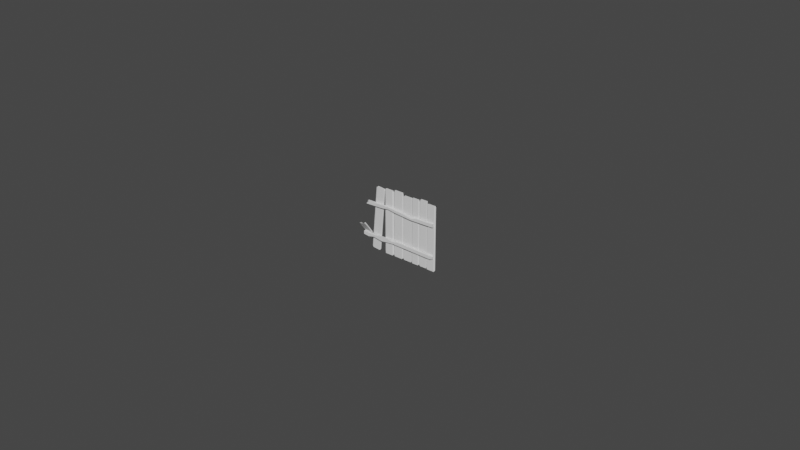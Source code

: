 # Source: fence3.blend  (saved by Blender 3.6.11; exported with 4.5.12 LTS)
import bpy
from mathutils import Matrix  # noqa: F401  (used for matrix-valued properties, if any)

bpy.ops.wm.read_factory_settings(use_empty=True)
scene = bpy.context.scene
scene.name = 'Scene'

# ---- materials (node trees are filled in below, after node groups)
mat_material_001 = bpy.data.materials.new('Material.001')
mat_material_001.use_transparent_shadow = False
mat_material_002 = bpy.data.materials.new('Material.002')
mat_material_002.use_transparent_shadow = False

# ---- material node trees
mat_material_001.use_nodes = True; mat_material_001.node_tree.nodes.clear()
_N = mat_material_001.node_tree.nodes; _L = mat_material_001.node_tree.links
n0 = _N.new('ShaderNodeBsdfPrincipled'); n0.name = 'Principled BSDF'; n0.location = (10, 300)
n0.distribution = 'GGX'
n0.subsurface_method = 'RANDOM_WALK_SKIN'
n0.inputs[3].default_value = 1.45
n0.inputs[27].default_value = (0.0, 0.0, 0.0, 1.0)
n0.inputs[28].default_value = 1.0
n1 = _N.new('ShaderNodeOutputMaterial'); n1.name = 'Material Output'; n1.location = (300, 300)
_L.new(n0.outputs[0], n1.inputs[0])
n1.is_active_output = True
mat_material_002.use_nodes = True; mat_material_002.node_tree.nodes.clear()
_N = mat_material_002.node_tree.nodes; _L = mat_material_002.node_tree.links
n0 = _N.new('ShaderNodeBsdfPrincipled'); n0.name = 'Principled BSDF'; n0.location = (10, 300)
n0.distribution = 'GGX'
n0.subsurface_method = 'RANDOM_WALK_SKIN'
n0.inputs[3].default_value = 1.45
n0.inputs[27].default_value = (0.0, 0.0, 0.0, 1.0)
n0.inputs[28].default_value = 1.0
n1 = _N.new('ShaderNodeOutputMaterial'); n1.name = 'Material Output'; n1.location = (300, 300)
_L.new(n0.outputs[0], n1.inputs[0])
n1.is_active_output = True

# ---- world
world_world = bpy.data.worlds.new('World'); scene.world = world_world
world_world.use_nodes = True; world_world.node_tree.nodes.clear()
_N = world_world.node_tree.nodes; _L = world_world.node_tree.links
n0 = _N.new('ShaderNodeOutputWorld'); n0.name = 'World Output'; n0.location = (300, 300)
n1 = _N.new('ShaderNodeBackground'); n1.name = 'Background'; n1.location = (10, 300)
n1.inputs[0].default_value = (0.05088, 0.05088, 0.05088, 1.0)
_L.new(n1.outputs[0], n0.inputs[0])
n0.is_active_output = True
world_world.color = (0.05088, 0.05088, 0.05088)
world_world.use_sun_shadow = False
world_world.sun_shadow_jitter_overblur = 0.0

# ---- meshes
me_mesh = bpy.data.meshes.new('Mesh')
me_mesh.from_pydata([(0.02633, 0.03097, -0.0217), (0.02633, 2.059, -0.0217), (0.02633, 2.059, -0.04156), (0.02633, 0.03097, -0.04156), (-1.155, 2.049, -0.04047), (-1.155, 2.049, -0.02279), (-1.153, 0.04199, -0.02279), (-1.153, 0.04199, -0.04047), (-0.5559, 2.049, -0.04047), (-0.5559, 2.049, -0.02279), (-0.5552, 0.04199, -0.02279), (-0.5552, 0.04199, -0.04047), (-1.838, 0.04199, -0.02279), (-1.839, 2.049, -0.02279), (-1.839, 2.049, -0.04047), (-1.838, 0.04199, -0.04047), (-0.2739, 2.049, -0.04047), (-0.2739, 2.049, -0.02279), (-0.2736, 0.04199, -0.02279), (-0.2736, 0.04199, -0.04047), (-0.8358, 0.04199, -0.02279), (-0.8368, 2.049, -0.02279), (-0.8368, 2.049, -0.04047), (-0.8358, 0.04199, -0.04047), (-1.51, 2.049, -0.04047), (-1.51, 2.049, -0.02279), (-1.508, 0.04199, -0.02279), (-1.508, 0.04199, -0.04047), (-1.802, 2.117, 0.0), (-1.802, 2.117, -0.04626), (-1.802, 0.0, -0.04626), (-1.802, 0.0, 0.0), (-1.548, 0.0, -0.04626), (-1.548, 2.117, -0.04626), (-1.548, 2.117, 0.0), (-1.548, 0.0, 0.0), (-1.467, 0.0, -0.05476), (-1.466, 2.155, -0.05476), (-1.466, 2.155, -0.008499), (-1.467, 0.0, -0.008499), (-1.189, 0.0, -0.05476), (-1.188, 2.155, -0.05476), (-1.188, 2.155, -0.008499), (-1.189, 0.0, -0.008499), (-1.113, 2.084, -0.0173), (-1.113, 2.084, -0.06952), (-1.113, 0.0, -0.06952), (-1.113, 0.0, -0.0173), (-0.8598, 0.0, -0.06952), (-0.8604, 2.084, -0.06952), (-0.8604, 2.084, -0.0173), (-0.8598, 0.0, -0.0173), (-0.8015, 0.0, -0.05476), (-0.8016, 2.117, -0.05476), (-0.8016, 2.117, -0.008499), (-0.8015, 0.0, -0.008499), (-0.5949, 0.0, -0.05476), (-0.5949, 2.117, -0.05476), (-0.5949, 2.117, -0.008499), (-0.5949, 0.0, -0.008499), (-0.5143, 2.155, -0.0173), (-0.5143, 2.155, -0.06952), (-0.5143, 0.0, -0.06952), (-0.5143, 0.0, -0.0173), (-0.2997, 0.0, -0.06952), (-0.2997, 2.155, -0.06952), (-0.2997, 2.155, -0.0173), (-0.2997, 0.0, -0.0173), (-0.2467, 0.0, -0.04626), (-0.2467, 2.101, -0.04626), (-0.2467, 2.101, 0.0), (-0.2467, 0.0, 0.0), (0.0, 0.0, -0.04626), (0.0, 2.101, -0.04626), (0.0, 2.101, 0.0), (0.0, 0.0, 0.0), (-2.321, 0.01594, -0.08222), (-2.116, 2.09, -0.05558), (-2.116, 2.089, -0.003361), (-2.321, 0.01525, -0.03), (-2.077, -0.008235, -0.08344), (-1.872, 2.066, -0.0568), (-1.872, 2.065, -0.004578), (-2.077, -0.008925, -0.03121), (-2.348, 0.06019, -0.0348), (-2.151, 2.058, -0.009151), (-2.151, 2.058, -0.02682), (-2.348, 0.06043, -0.05248), (-2.037, 0.02965, -0.05402), (-1.84, 2.027, -0.02837), (-1.84, 2.027, -0.0107), (-2.037, 0.02942, -0.03635), (-0.0144, 1.457, 0.06464), (-2.491, 1.457, 0.06464), (-0.0144, 1.559, 0.06464), (-2.369, 1.559, 0.06464), (-0.0144, 1.559, -0.009518), (-2.454, 1.559, -0.009518), (-0.0144, 1.457, -0.009518), (-2.491, 1.457, -0.009518), (-1.672, 1.582, -0.009518), (-1.672, 1.582, 0.06464), (-1.672, 1.521, 0.06464), (-1.672, 1.481, -0.009518), (-0.8098, 1.537, -0.009518), (-0.8098, 1.489, 0.06464), (-0.8098, 1.435, 0.06464), (-0.8098, 1.435, -0.009518), (-0.8098, 1.537, 0.01533), (-0.6035, 1.537, 0.06464), (-1.107, 1.537, 0.06464), (-1.672, 1.481, 0.02334), (-1.415, 1.481, 0.06464), (-1.879, 1.481, 0.06464), (-2.461, 1.559, 0.03477), (-2.454, 1.504, 0.06464), (-2.609, 0.508, 0.06464), (-0.0144, 0.5077, 0.06464), (-2.609, 0.4061, 0.06464), (-0.09913, 0.4058, 0.06464), (-2.609, 0.4061, -0.009518), (-0.0144, 0.4058, -0.009518), (-2.609, 0.508, -0.009518), (-0.0144, 0.5077, -0.009518), (-1.508, 0.4335, -0.009518), (-1.508, 0.4335, 0.06464), (-1.508, 0.4945, 0.06464), (-1.508, 0.5353, -0.009518), (-2.226, 0.3811, -0.009518), (-2.226, 0.4293, 0.06464), (-2.226, 0.4829, 0.06464), (-2.226, 0.4829, -0.009518), (-2.226, 0.3811, 0.01533), (-2.432, 0.3811, 0.06464), (-1.928, 0.3811, 0.06464), (-1.508, 0.5353, 0.02334), (-1.765, 0.5353, 0.06464), (-1.301, 0.5353, 0.06464), (-0.0144, 0.4058, 0.01832), (-0.0144, 0.4607, 0.06464), (-2.614, 0.003294, -0.4396), (-2.615, -0.02745, -0.3974), (-2.369, 0.002213, -0.4354), (-2.369, -0.02853, -0.3932), (-2.646, 0.009871, -0.3776), (-2.646, 0.02028, -0.3919), (-2.334, 0.0189, -0.3866), (-2.334, 0.008492, -0.3723), (-2.629, 0.8222, 0.1551), (-2.637, 0.8361, 0.2285), (-2.384, 0.9282, 0.2375), (-2.403, 0.9207, 0.2955), (-2.666, 0.8109, 0.2031), (-2.658, 0.7706, 0.1531), (-2.352, 0.9046, 0.2572), (-2.36, 0.9245, 0.2927), (-2.527, 0.8421, 0.2361), (-2.492, -0.02799, -0.3953), (-2.491, 0.002753, -0.4375), (-2.542, 0.7857, 0.1319)], [], [(3, 2, 1, 0), (33, 29, 28, 34), (34, 28, 31, 35), (35, 31, 30, 32), (32, 30, 29, 33), (53, 22, 21, 54), (54, 21, 20, 55), (55, 20, 23, 52), (52, 23, 22, 53), (65, 61, 60, 66), (66, 60, 63, 67), (67, 63, 62, 64), (64, 62, 61, 65), (69, 16, 17, 70), (70, 17, 18, 71), (71, 18, 19, 68), (68, 19, 16, 69), (50, 44, 47, 51), (49, 45, 44, 50), (48, 46, 45, 49), (51, 47, 46, 48), (37, 24, 25, 38), (38, 25, 26, 39), (39, 26, 27, 36), (36, 27, 24, 37), (29, 14, 13, 28), (30, 15, 14, 29), (31, 12, 15, 30), (28, 13, 12, 31), (27, 32, 33, 24), (24, 33, 34, 25), (25, 34, 35, 26), (26, 35, 32, 27), (40, 36, 37, 41), (41, 37, 38, 42), (42, 38, 39, 43), (43, 39, 36, 40), (7, 40, 41, 4), (4, 41, 42, 5), (5, 42, 43, 6), (6, 43, 40, 7), (45, 4, 5, 44), (46, 7, 4, 45), (47, 6, 7, 46), (44, 5, 6, 47), (23, 48, 49, 22), (22, 49, 50, 21), (21, 50, 51, 20), (20, 51, 48, 23), (56, 52, 53, 57), (57, 53, 54, 58), (58, 54, 55, 59), (59, 55, 52, 56), (11, 56, 57, 8), (8, 57, 58, 9), (9, 58, 59, 10), (10, 59, 56, 11), (61, 8, 9, 60), (62, 11, 8, 61), (63, 10, 11, 62), (60, 9, 10, 63), (19, 64, 65, 16), (16, 65, 66, 17), (17, 66, 67, 18), (18, 67, 64, 19), (72, 68, 69, 73), (73, 69, 70, 74), (74, 70, 71, 75), (75, 71, 68, 72), (2, 3, 72, 73), (1, 2, 73, 74), (0, 1, 74, 75), (3, 0, 75, 72), (13, 14, 15, 12), (78, 85, 84, 79), (77, 86, 85, 78), (76, 87, 86, 77), (79, 84, 87, 76), (80, 76, 77, 81), (81, 77, 78, 82), (82, 78, 79, 83), (83, 79, 76, 80), (88, 80, 81, 89), (89, 81, 82, 90), (90, 82, 83, 91), (91, 83, 80, 88), (85, 86, 87, 84), (88, 89, 90, 91), (115, 93, 113, 102), (100, 114, 95, 101), (103, 99, 97, 100), (93, 99, 103, 111, 113), (115, 95, 114), (98, 96, 94, 92), (110, 105, 108), (106, 112, 111, 103, 107), (107, 103, 100, 104), (108, 105, 109), (98, 92, 106, 107), (96, 98, 107, 104), (94, 96, 104, 108, 109), (92, 105, 106), (102, 112, 106, 105), (104, 100, 101, 110, 108), (112, 102, 111), (102, 113, 111), (99, 115, 114), (101, 95, 115, 102), (110, 101, 102, 105), (92, 94, 109, 105), (100, 97, 114), (99, 114, 97), (93, 115, 99), (139, 117, 137, 126), (124, 138, 119, 125), (127, 123, 121, 124), (117, 123, 127, 135, 137), (139, 119, 138), (122, 120, 118, 116), (134, 129, 132), (130, 136, 135, 127, 131), (131, 127, 124, 128), (132, 129, 133), (122, 116, 130, 131), (120, 122, 131, 128), (118, 120, 128, 132, 133), (116, 129, 130), (126, 136, 130, 129), (128, 124, 125, 134, 132), (136, 126, 135), (126, 137, 135), (117, 139, 138, 121, 123), (125, 119, 139, 126), (134, 125, 126, 129), (116, 118, 133, 129), (124, 121, 138), (140, 145, 153, 148), (141, 144, 145, 140), (142, 158, 159, 150), (143, 157, 158, 142), (146, 142, 150, 154), (147, 143, 142, 146), (146, 154, 155, 147), (149, 152, 144, 141), (151, 156, 157, 143), (155, 151, 143, 147), (157, 156, 149, 141), (158, 157, 141, 140), (159, 158, 140, 148), (150, 151, 155), (152, 153, 145, 144), (152, 148, 153), (148, 149, 156, 159), (159, 156, 151, 150), (152, 149, 148), (150, 155, 154)])
me_mesh.polygons.foreach_set('use_smooth', [True] * 156)
me_mesh.polygons.foreach_set('material_index', [0, 0, 0, 0, 0, 1, 1, 1, 1, 1, 1, 1, 1, 0, 0, 0, 0, 0, 0, 0, 0, 0, 0, 0, 0, 0, 0, 0, 0, 0, 0, 0, 0, 0, 0, 0, 0, 0, 0, 0, 0, 0, 0, 0, 0, 0, 0, 0, 0, 1, 1, 1, 1, 1, 1, 1, 1, 1, 1, 1, 1, 1, 1, 1, 1, 0, 0, 0, 0, 0, 0, 0, 0, 0, 1, 1, 1, 1, 1, 1, 1, 1, 1, 1, 1, 1, 1, 1, 0, 0, 0, 0, 0, 0, 0, 0, 0, 0, 0, 0, 0, 0, 0, 0, 0, 0, 0, 0, 0, 0, 0, 0, 0, 0, 0, 0, 0, 0, 0, 0, 0, 0, 0, 0, 0, 0, 0, 0, 0, 0, 0, 0, 0, 0, 0, 0, 0, 0, 0, 0, 0, 0, 0, 0, 0, 0, 0, 0, 0, 0, 0, 0, 0, 0, 0, 0])
_k = set([(0, 1), (0, 3), (0, 75), (1, 2), (1, 74), (2, 3), (2, 73), (3, 72), (4, 5), (4, 7), (4, 41), (4, 45), (5, 6), (5, 42), (5, 44), (6, 7), (6, 43), (6, 47), (7, 40), (7, 46), (8, 9), (8, 11), (8, 57), (8, 61), (9, 10), (9, 58), (9, 60), (10, 11), (10, 59), (10, 63), (11, 56), (11, 62), (12, 13), (12, 15), (12, 31), (13, 14), (13, 28), (14, 15), (14, 29), (15, 30), (16, 17), (16, 19), (16, 65), (16, 69), (17, 18), (17, 66), (17, 70), (18, 19), (18, 67), (18, 71), (19, 64), (19, 68), (20, 21), (20, 23), (20, 51), (20, 55), (21, 22), (21, 50), (21, 54), (22, 23), (22, 49), (22, 53), (23, 48), (23, 52), (24, 25), (24, 27), (24, 33), (24, 37), (25, 26), (25, 34), (25, 38), (26, 27), (26, 35), (26, 39), (27, 32), (27, 36), (28, 29), (28, 31), (28, 34), (29, 30), (29, 33), (30, 31), (30, 32), (31, 35), (32, 33), (32, 35), (33, 34), (34, 35), (36, 37), (36, 39), (36, 40), (37, 38), (37, 41), (38, 39), (38, 42), (39, 43), (40, 41), (40, 43), (41, 42), (42, 43), (44, 45), (44, 47), (44, 50), (45, 46), (45, 49), (46, 47), (46, 48), (47, 51), (48, 49), (48, 51), (49, 50), (50, 51), (52, 53), (52, 55), (52, 56), (53, 54), (53, 57), (54, 55), (54, 58), (55, 59), (56, 57), (56, 59), (57, 58), (58, 59), (60, 61), (60, 63), (60, 66), (61, 62), (61, 65), (62, 63), (62, 64), (63, 67), (64, 65), (64, 67), (65, 66), (66, 67), (68, 69), (68, 71), (68, 72), (69, 70), (69, 73), (70, 71), (70, 74), (71, 75), (72, 73), (72, 75), (73, 74), (74, 75), (76, 77), (76, 79), (76, 80), (76, 87), (77, 78), (77, 81), (77, 86), (78, 79), (78, 82), (78, 85), (79, 83), (79, 84), (80, 81), (80, 83), (80, 88), (81, 82), (81, 89), (82, 83), (82, 90), (83, 91), (84, 85), (84, 87), (85, 86), (86, 87), (88, 89), (88, 91), (89, 90), (90, 91), (92, 94), (92, 98), (92, 106), (93, 99), (93, 113), (93, 115), (94, 96), (94, 109), (95, 101), (95, 114), (95, 115), (96, 98), (96, 104), (97, 99), (97, 100), (97, 114), (98, 107), (99, 103), (100, 104), (101, 110), (102, 112), (102, 113), (103, 107), (105, 109), (105, 110), (106, 112), (116, 118), (116, 122), (116, 130), (117, 123), (117, 137), (117, 139), (118, 120), (118, 133), (119, 125), (119, 138), (119, 139), (120, 122), (120, 128), (121, 123), (121, 124), (121, 138), (122, 131), (123, 127), (124, 128), (125, 134), (126, 136), (126, 137), (127, 131), (129, 133), (129, 134), (130, 136), (140, 141), (140, 145), (140, 148), (140, 158), (141, 144), (141, 149), (141, 157), (142, 143), (142, 146), (142, 150), (142, 158), (143, 147), (143, 151), (143, 157), (144, 145), (144, 152), (145, 153), (146, 147), (146, 154), (147, 155), (148, 149), (148, 152), (148, 153), (148, 159), (149, 152), (149, 156), (150, 151), (150, 154), (150, 155), (150, 159), (151, 155), (151, 156), (152, 153), (154, 155), (156, 159)])
me_mesh.attributes.new('sharp_edge', 'BOOLEAN', 'EDGE').data.foreach_set('value', [ (min(e.vertices), max(e.vertices)) in _k for e in me_mesh.edges])
_uv = me_mesh.uv_layers.new(name='map1')
_uv.uv.foreach_set('vector', [0.03656, 0.3027, 0.03656, 0.3027, 0.03656, 0.3027, 0.03656, 0.3027, 0.03795, 0.2812, 0.03795, 0.2812, 0.03795, 0.2812, 0.03795, 0.2812, 0.03795, 0.2812, 0.03795, 0.2812, 0.03795, 0.2812, 0.03795, 0.2812, 0.03795, 0.2812, 0.03795, 0.2812, 0.03795, 0.2812, 0.03795, 0.2812, 0.03795, 0.2812, 0.03795, 0.2812, 0.03795, 0.2812, 0.03795, 0.2812, 0.03795, 0.2812, 0.03795, 0.2812, 0.03795, 0.2812, 0.03795, 0.2812, 0.03795, 0.2812, 0.03795, 0.2812, 0.03795, 0.2812, 0.03795, 0.2812, 0.03795, 0.2812, 0.03795, 0.2812, 0.03795, 0.2812, 0.03795, 0.2812, 0.03795, 0.2812, 0.03795, 0.2812, 0.03795, 0.2812, 0.03795, 0.2812, 0.03656, 0.3027, 0.03656, 0.3027, 0.03656, 0.3027, 0.03656, 0.3027, 0.03656, 0.3027, 0.03656, 0.3027, 0.03656, 0.3027, 0.03656, 0.3027, 0.03656, 0.3027, 0.03656, 0.3027, 0.03656, 0.3027, 0.03656, 0.3027, 0.03656, 0.3027, 0.03656, 0.3027, 0.03656, 0.3027, 0.03656, 0.3027, 0.03795, 0.2812, 0.03795, 0.2812, 0.03795, 0.2812, 0.03795, 0.2812, 0.03795, 0.2812, 0.03795, 0.2812, 0.03795, 0.2812, 0.03795, 0.2812, 0.03795, 0.2812, 0.03795, 0.2812, 0.03795, 0.2812, 0.03795, 0.2812, 0.03795, 0.2812, 0.03795, 0.2812, 0.03795, 0.2812, 0.03795, 0.2812, 0.03656, 0.3027, 0.03656, 0.3027, 0.03656, 0.3027, 0.03656, 0.3027, 0.03656, 0.3027, 0.03656, 0.3027, 0.03656, 0.3027, 0.03656, 0.3027, 0.03656, 0.3027, 0.03656, 0.3027, 0.03656, 0.3027, 0.03656, 0.3027, 0.03656, 0.3027, 0.03656, 0.3027, 0.03656, 0.3027, 0.03656, 0.3027, 0.03656, 0.3027, 0.03656, 0.3027, 0.03656, 0.3027, 0.03656, 0.3027, 0.03656, 0.3027, 0.03656, 0.3027, 0.03656, 0.3027, 0.03656, 0.3027, 0.03656, 0.3027, 0.03656, 0.3027, 0.03656, 0.3027, 0.03656, 0.3027, 0.03656, 0.3027, 0.03656, 0.3027, 0.03656, 0.3027, 0.03656, 0.3027, 0.03795, 0.2812, 0.03795, 0.2812, 0.03795, 0.2812, 0.03795, 0.2812, 0.03795, 0.2812, 0.03795, 0.2812, 0.03795, 0.2812, 0.03795, 0.2812, 0.03795, 0.2812, 0.03795, 0.2812, 0.03795, 0.2812, 0.03795, 0.2812, 0.03795, 0.2812, 0.03795, 0.2812, 0.03795, 0.2812, 0.03795, 0.2812, 0.03795, 0.2812, 0.03795, 0.2812, 0.03795, 0.2812, 0.03795, 0.2812, 0.03795, 0.2812, 0.03795, 0.2812, 0.03795, 0.2812, 0.03795, 0.2812, 0.03795, 0.2812, 0.03795, 0.2812, 0.03795, 0.2812, 0.03795, 0.2812, 0.03795, 0.2812, 0.03795, 0.2812, 0.03795, 0.2812, 0.03795, 0.2812, 0.03656, 0.3027, 0.03656, 0.3027, 0.03656, 0.3027, 0.03656, 0.3027, 0.03656, 0.3027, 0.03656, 0.3027, 0.03656, 0.3027, 0.03656, 0.3027, 0.03656, 0.3027, 0.03656, 0.3027, 0.03656, 0.3027, 0.03656, 0.3027, 0.03656, 0.3027, 0.03656, 0.3027, 0.03656, 0.3027, 0.03656, 0.3027, 0.03656, 0.3027, 0.03656, 0.3027, 0.03656, 0.3027, 0.03656, 0.3027, 0.03656, 0.3027, 0.03656, 0.3027, 0.03656, 0.3027, 0.03656, 0.3027, 0.03656, 0.3027, 0.03656, 0.3027, 0.03656, 0.3027, 0.03656, 0.3027, 0.03656, 0.3027, 0.03656, 0.3027, 0.03656, 0.3027, 0.03656, 0.3027, 0.03656, 0.3027, 0.03656, 0.3027, 0.03656, 0.3027, 0.03656, 0.3027, 0.03656, 0.3027, 0.03656, 0.3027, 0.03656, 0.3027, 0.03656, 0.3027, 0.03656, 0.3027, 0.03656, 0.3027, 0.03656, 0.3027, 0.03656, 0.3027, 0.03656, 0.3027, 0.03656, 0.3027, 0.03656, 0.3027, 0.03656, 0.3027, 0.03656, 0.3027, 0.03656, 0.3027, 0.03656, 0.3027, 0.03656, 0.3027, 0.03656, 0.3027, 0.03656, 0.3027, 0.03656, 0.3027, 0.03656, 0.3027, 0.03656, 0.3027, 0.03656, 0.3027, 0.03656, 0.3027, 0.03656, 0.3027, 0.03656, 0.3027, 0.03656, 0.3027, 0.03656, 0.3027, 0.03656, 0.3027, 0.03795, 0.2812, 0.03795, 0.2812, 0.03795, 0.2812, 0.03795, 0.2812, 0.03795, 0.2812, 0.03795, 0.2812, 0.03795, 0.2812, 0.03795, 0.2812, 0.03795, 0.2812, 0.03795, 0.2812, 0.03795, 0.2812, 0.03795, 0.2812, 0.03795, 0.2812, 0.03795, 0.2812, 0.03795, 0.2812, 0.03795, 0.2812, 0.03795, 0.2812, 0.03795, 0.2812, 0.03795, 0.2812, 0.03795, 0.2812, 0.03795, 0.2812, 0.03795, 0.2812, 0.03795, 0.2812, 0.03795, 0.2812, 0.03795, 0.2812, 0.03795, 0.2812, 0.03795, 0.2812, 0.03795, 0.2812, 0.03795, 0.2812, 0.03795, 0.2812, 0.03795, 0.2812, 0.03795, 0.2812, 0.03656, 0.3027, 0.03656, 0.3027, 0.03656, 0.3027, 0.03656, 0.3027, 0.03656, 0.3027, 0.03656, 0.3027, 0.03656, 0.3027, 0.03656, 0.3027, 0.03656, 0.3027, 0.03656, 0.3027, 0.03656, 0.3027, 0.03656, 0.3027, 0.03656, 0.3027, 0.03656, 0.3027, 0.03656, 0.3027, 0.03656, 0.3027, 0.03656, 0.3027, 0.03656, 0.3027, 0.03656, 0.3027, 0.03656, 0.3027, 0.03656, 0.3027, 0.03656, 0.3027, 0.03656, 0.3027, 0.03656, 0.3027, 0.03656, 0.3027, 0.03656, 0.3027, 0.03656, 0.3027, 0.03656, 0.3027, 0.03656, 0.3027, 0.03656, 0.3027, 0.03656, 0.3027, 0.03656, 0.3027, 0.03795, 0.2812, 0.03795, 0.2812, 0.03795, 0.2812, 0.03795, 0.2812, 0.03795, 0.2812, 0.03795, 0.2812, 0.03795, 0.2812, 0.03795, 0.2812, 0.03795, 0.2812, 0.03795, 0.2812, 0.03795, 0.2812, 0.03795, 0.2812, 0.03795, 0.2812, 0.03795, 0.2812, 0.03795, 0.2812, 0.03795, 0.2812, 0.03795, 0.2812, 0.03795, 0.2812, 0.03795, 0.2812, 0.03795, 0.2812, 0.03795, 0.2812, 0.03795, 0.2812, 0.03795, 0.2812, 0.03795, 0.2812, 0.03795, 0.2812, 0.03795, 0.2812, 0.03795, 0.2812, 0.03795, 0.2812, 0.03795, 0.2812, 0.03795, 0.2812, 0.03795, 0.2812, 0.03795, 0.2812, 0.03656, 0.3027, 0.03656, 0.3027, 0.03656, 0.3027, 0.03656, 0.3027, 0.03726, 0.3027, 0.03726, 0.3027, 0.03726, 0.3027, 0.03726, 0.3027, 0.03726, 0.3027, 0.03726, 0.3027, 0.03726, 0.3027, 0.03726, 0.3027, 0.03726, 0.3027, 0.03726, 0.3027, 0.03726, 0.3027, 0.03726, 0.3027, 0.03726, 0.3027, 0.03726, 0.3027, 0.03726, 0.3027, 0.03726, 0.3027, 0.03726, 0.3027, 0.03726, 0.3027, 0.03726, 0.3027, 0.03726, 0.3027, 0.03726, 0.3027, 0.03726, 0.3027, 0.03726, 0.3027, 0.03726, 0.3027, 0.03726, 0.3027, 0.03726, 0.3027, 0.03726, 0.3027, 0.03726, 0.3027, 0.03726, 0.3027, 0.03726, 0.3027, 0.03726, 0.3027, 0.03726, 0.3027, 0.03726, 0.3027, 0.03726, 0.3027, 0.03726, 0.3027, 0.03726, 0.3027, 0.03726, 0.3027, 0.03726, 0.3027, 0.03726, 0.3027, 0.03726, 0.3027, 0.03726, 0.3027, 0.03726, 0.3027, 0.03726, 0.3027, 0.03726, 0.3027, 0.03726, 0.3027, 0.03726, 0.3027, 0.03726, 0.3027, 0.03726, 0.3027, 0.03726, 0.3027, 0.03726, 0.3027, 0.03726, 0.3027, 0.03726, 0.3027, 0.03726, 0.3027, 0.03726, 0.3027, 0.03726, 0.3027, 0.03726, 0.3027, 0.03726, 0.2763, 0.03726, 0.2763, 0.03726, 0.2763, 0.03726, 0.2763, 0.03726, 0.2763, 0.03726, 0.2763, 0.03726, 0.2763, 0.03726, 0.2763, 0.03726, 0.2763, 0.03726, 0.2763, 0.03726, 0.2763, 0.03726, 0.2763, 0.03726, 0.2763, 0.03726, 0.2763, 0.03726, 0.2763, 0.03726, 0.2763, 0.03726, 0.2763, 0.03448, 0.3263, 0.03448, 0.3263, 0.03448, 0.3263, 0.03726, 0.2763, 0.03726, 0.2763, 0.03726, 0.2763, 0.03726, 0.2763, 0.03726, 0.2763, 0.03726, 0.2763, 0.03726, 0.2763, 0.03726, 0.2763, 0.03726, 0.2763, 0.03726, 0.2763, 0.03726, 0.2763, 0.03726, 0.2763, 0.03726, 0.2763, 0.03726, 0.2763, 0.03726, 0.2763, 0.03726, 0.2763, 0.03726, 0.2763, 0.03726, 0.2763, 0.03726, 0.2763, 0.03726, 0.2763, 0.03726, 0.2763, 0.03726, 0.2763, 0.03726, 0.2763, 0.03726, 0.2763, 0.03726, 0.2763, 0.03726, 0.2763, 0.03726, 0.2763, 0.03726, 0.2763, 0.03726, 0.2763, 0.03726, 0.2763, 0.03726, 0.2763, 0.03726, 0.2763, 0.03726, 0.2763, 0.03726, 0.2763, 0.03726, 0.2763, 0.03726, 0.2763, 0.03726, 0.2763, 0.03726, 0.2763, 0.03726, 0.2763, 0.03726, 0.2763, 0.03726, 0.2763, 0.03726, 0.2763, 0.03726, 0.2763, 0.03726, 0.2763, 0.03726, 0.2763, 0.03726, 0.2763, 0.03726, 0.2763, 0.03726, 0.2763, 0.03726, 0.2763, 0.03726, 0.2763, 0.03448, 0.3263, 0.03448, 0.3263, 0.03448, 0.3263, 0.03726, 0.2763, 0.03726, 0.2763, 0.03726, 0.2763, 0.03726, 0.2763, 0.03726, 0.2763, 0.03726, 0.2763, 0.03726, 0.2763, 0.03726, 0.2763, 0.03726, 0.2763, 0.03726, 0.2763, 0.03726, 0.2763, 0.03726, 0.2763, 0.03726, 0.2763, 0.03726, 0.2763, 0.03726, 0.2763, 0.03448, 0.3263, 0.03448, 0.3263, 0.03448, 0.3263, 0.03448, 0.3263, 0.03448, 0.3263, 0.03448, 0.3263, 0.03726, 0.2763, 0.03726, 0.2763, 0.03726, 0.2763, 0.03726, 0.2763, 0.03726, 0.2763, 0.03726, 0.2763, 0.03726, 0.2763, 0.03726, 0.2763, 0.03726, 0.2763, 0.03726, 0.2763, 0.03726, 0.2763, 0.03726, 0.2763, 0.03726, 0.2763, 0.03726, 0.2763, 0.03726, 0.2763, 0.03726, 0.2763, 0.03726, 0.2763, 0.03726, 0.2763, 0.03726, 0.2763, 0.03726, 0.2763, 0.03726, 0.2763, 0.03726, 0.2763, 0.03726, 0.2763, 0.03726, 0.2763, 0.03726, 0.2763, 0.03726, 0.2763, 0.03726, 0.2763, 0.03726, 0.2763, 0.03726, 0.2763, 0.03726, 0.2763, 0.03726, 0.2763, 0.03726, 0.2763, 0.03726, 0.2763, 0.03726, 0.2763, 0.03726, 0.2763, 0.03726, 0.2763, 0.03726, 0.2763, 0.03726, 0.2763, 0.03726, 0.2763, 0.03726, 0.2763, 0.03726, 0.2763, 0.03726, 0.2763, 0.03726, 0.2763, 0.03726, 0.2763, 0.03726, 0.2763, 0.03726, 0.2763, 0.03726, 0.2763, 0.03726, 0.2763, 0.03726, 0.2763, 0.03726, 0.2763, 0.03726, 0.2763, 0.03726, 0.2763, 0.03726, 0.2763, 0.03726, 0.2763, 0.03726, 0.2763, 0.03726, 0.2763, 0.03726, 0.2763, 0.03726, 0.2763, 0.03726, 0.2763, 0.03726, 0.2763, 0.03726, 0.2763, 0.03726, 0.2763, 0.03726, 0.2763, 0.03726, 0.2763, 0.03726, 0.2763, 0.03726, 0.2763, 0.03726, 0.2763, 0.03726, 0.2763, 0.03726, 0.2763, 0.03726, 0.2763, 0.03726, 0.2763, 0.03726, 0.2763, 0.03726, 0.2763, 0.03726, 0.2763, 0.03726, 0.2763, 0.03726, 0.2763, 0.03726, 0.2763, 0.03726, 0.2763, 0.03726, 0.2763, 0.03726, 0.2763, 0.03726, 0.2763, 0.03726, 0.2763, 0.03726, 0.2763, 0.03726, 0.2763, 0.03726, 0.2763, 0.03726, 0.2763, 0.03726, 0.2763, 0.03726, 0.2763, 0.03726, 0.2763, 0.03726, 0.2763, 0.03726, 0.3027, 0.03726, 0.3027, 0.03726, 0.3027, 0.03726, 0.3027, 0.03726, 0.3027, 0.03726, 0.3027, 0.03726, 0.3027, 0.03726, 0.3027, 0.03726, 0.3027, 0.03726, 0.3027, 0.03726, 0.3027, 0.03726, 0.3027, 0.03726, 0.3027, 0.03726, 0.3027, 0.03726, 0.3027, 0.03726, 0.3027, 0.03726, 0.3027, 0.03726, 0.3027, 0.03726, 0.3027, 0.03726, 0.3027, 0.03726, 0.3027, 0.03726, 0.3027, 0.03726, 0.3027, 0.03726, 0.3027, 0.03726, 0.3027, 0.03726, 0.3027, 0.03726, 0.3027, 0.03726, 0.3027, 0.03726, 0.3027, 0.03726, 0.3027, 0.03726, 0.3027, 0.03726, 0.3027, 0.03726, 0.3027, 0.03726, 0.3027, 0.03726, 0.3027, 0.03726, 0.3027, 0.03726, 0.3027, 0.03726, 0.3027, 0.03726, 0.3027, 0.03726, 0.3027, 0.03726, 0.3027, 0.03726, 0.3027, 0.03726, 0.3027, 0.03726, 0.3027, 0.03726, 0.3027, 0.03726, 0.3027, 0.03726, 0.3027, 0.03726, 0.3027, 0.03726, 0.3027, 0.03726, 0.3027, 0.03726, 0.3027, 0.03726, 0.3027, 0.03656, 0.3284, 0.03656, 0.3284, 0.03656, 0.3284, 0.03726, 0.3027, 0.03726, 0.3027, 0.03726, 0.3027, 0.03726, 0.3027, 0.03656, 0.3284, 0.03656, 0.3284, 0.03656, 0.3284, 0.03656, 0.3284, 0.03656, 0.3284, 0.03656, 0.3284, 0.03656, 0.3284, 0.03656, 0.3284, 0.03656, 0.3284, 0.03656, 0.3284, 0.03656, 0.3284, 0.03656, 0.3284, 0.03656, 0.3284, 0.03656, 0.3284, 0.03656, 0.3284, 0.03656, 0.3284, 0.03656, 0.3284])
me_mesh.materials.append(mat_material_001)
me_mesh.materials.append(mat_material_002)
me_mesh.update()
me_mesh.normals_split_custom_set([tuple(v) for v in zip(*[iter([1.0, 0.0, 0.0, 1.0, 0.0, 0.0, 1.0, 0.0, 0.0, 1.0, 0.0, 0.0, 0.0, 1.0, 0.0, 0.0, 1.0, 0.0, 0.0, 1.0, 0.0, 0.0, 1.0, 0.0, 0.0, 0.0, 1.0, 0.0, 0.0, 1.0, 0.0, 0.0, 1.0, 0.0, 0.0, 1.0, 0.0, -1.0, 0.0, 0.0, -1.0, 0.0, 0.0, -1.0, 0.0, 0.0, -1.0, 0.0, 0.0, 0.0, -1.0, 0.0, 0.0, -1.0, 0.0, 0.0, -1.0, 0.0, 0.0, -1.0, -0.8861, 0.4635, 0.0, -0.8861, 0.4635, 0.0, -0.8861, 0.4635, 0.0, -0.8861, 0.4635, 0.0, -0.3803, -9.99e-05, 0.9249, -0.3803, -9.99e-05, 0.9249, -0.3803, -9.99e-05, 0.9249, -0.3803, -9.99e-05, 0.9249, -0.7748, -0.6322, 0.0, -0.7748, -0.6322, 0.0, -0.7748, -0.6322, 0.0, -0.7748, -0.6322, 0.0, -0.3802, -9.988e-05, -0.9249, -0.3802, -9.988e-05, -0.9249, -0.3802, -9.988e-05, -0.9249, -0.3802, -9.988e-05, -0.9249, 0.0, 1.0, -2.659e-06, 0.0, 1.0, -2.659e-06, 0.0, 1.0, -2.659e-06, 0.0, 1.0, -2.659e-06, 0.0, 0.0, 1.0, 0.0, 0.0, 1.0, 0.0, 0.0, 1.0, 0.0, 0.0, 1.0, 0.0, -1.0, 0.0, 0.0, -1.0, 0.0, 0.0, -1.0, 0.0, 0.0, -1.0, 0.0, 0.0, 0.0, -1.0, 0.0, 0.0, -1.0, 0.0, 0.0, -1.0, 0.0, 0.0, -1.0, -0.8866, 0.4626, 0.0, -0.8866, 0.4626, 0.0, -0.8866, 0.4626, 0.0, -0.8866, 0.4626, 0.0, -0.645, -5.584e-05, 0.7642, -0.645, -5.584e-05, 0.7642, -0.645, -5.584e-05, 0.7642, -0.645, -5.584e-05, 0.7642, -0.8422, -0.5391, 0.0, -0.8422, -0.5391, 0.0, -0.8422, -0.5391, 0.0, -0.8422, -0.5391, 0.0, -0.2097, -1.816e-05, -0.9778, -0.2097, -1.816e-05, -0.9778, -0.2097, -1.816e-05, -0.9778, -0.2097, -1.816e-05, -0.9778, 0.0, 0.0, 1.0, 0.0, 0.0, 1.0, 0.0, 0.0, 1.0, 0.0, 0.0, 1.0, 9.432e-07, 1.0, 0.0, 9.432e-07, 1.0, 0.0, 9.432e-07, 1.0, 0.0, 9.432e-07, 1.0, 0.0, -3.177e-09, 0.0, -1.0, -3.177e-09, 0.0, -1.0, -3.177e-09, 0.0, -1.0, -3.177e-09, 0.0, -1.0, 0.0, -1.0, 0.0, 0.0, -1.0, 0.0, 0.0, -1.0, 0.0, 0.0, -1.0, 0.0, -0.924, 0.3825, 0.0, -0.924, 0.3825, 0.0, -0.924, 0.3825, 0.0, -0.924, 0.3825, 0.0, -0.3179, -2.17e-05, 0.9481, -0.3179, -2.17e-05, 0.9481, -0.3179, -2.17e-05, 0.9481, -0.3179, -2.17e-05, 0.9481, -0.7117, -0.7025, 0.0, -0.7117, -0.7025, 0.0, -0.7117, -0.7025, 0.0, -0.7117, -0.7025, 0.0, -0.3179, -2.17e-05, -0.9481, -0.3179, -2.17e-05, -0.9481, -0.3179, -2.17e-05, -0.9481, -0.3179, -2.17e-05, -0.9481, -0.8798, 0.4753, 0.0008791, -0.8798, 0.4753, 0.0008791, -0.8798, 0.4753, 0.0008791, -0.8798, 0.4753, 0.0008791, -0.1597, -3.162e-05, -0.9872, -0.1597, -3.162e-05, -0.9872, -0.1597, -3.162e-05, -0.9872, -0.1597, -3.162e-05, -0.9872, -0.766, -0.6428, 0.0007655, -0.766, -0.6428, 0.0007655, -0.766, -0.6428, 0.0007655, -0.766, -0.6428, 0.0007655, -0.5363, -0.0001061, 0.844, -0.5363, -0.0001061, 0.844, -0.5363, -0.0001061, 0.844, -0.5363, -0.0001061, 0.844, 0.1468, 4.236e-05, -0.9892, 0.1468, 4.236e-05, -0.9892, 0.1468, 4.236e-05, -0.9892, 0.1468, 4.236e-05, -0.9892, 0.8694, 0.4942, 0.0, 0.8694, 0.4942, 0.0, 0.8694, 0.4942, 0.0, 0.8694, 0.4942, 0.0, 0.5045, 0.0001528, 0.8634, 0.5045, 0.0001528, 0.8634, 0.5045, 0.0001528, 0.8634, 0.5045, 0.0001528, 0.8634, 0.7263, -0.6874, -0.0006717, 0.7263, -0.6874, -0.0006717, 0.7263, -0.6874, -0.0006717, 0.7263, -0.6874, -0.0006717, 0.0, 0.0, -1.0, 0.0, 0.0, -1.0, 0.0, 0.0, -1.0, 0.0, 0.0, -1.0, 0.0, 1.0, 0.0, 0.0, 1.0, 0.0, 0.0, 1.0, 0.0, 0.0, 1.0, 0.0, 0.0, 0.0, 1.0, 0.0, 0.0, 1.0, 0.0, 0.0, 1.0, 0.0, 0.0, 1.0, 0.0, -1.0, 0.0, 0.0, -1.0, 0.0, 0.0, -1.0, 0.0, 0.0, -1.0, 0.0, 0.381, 5.072e-05, -0.9246, 0.381, 5.072e-05, -0.9246, 0.381, 5.072e-05, -0.9246, 0.381, 5.072e-05, -0.9246, 0.9528, 0.3037, 0.0, 0.9528, 0.3037, 0.0, 0.9528, 0.3037, 0.0, 0.9528, 0.3037, 0.0, 0.381, 5.072e-05, 0.9246, 0.381, 5.072e-05, 0.9246, 0.381, 5.072e-05, 0.9246, 0.381, 5.072e-05, 0.9246, 0.7622, -0.6473, 0.0, 0.7622, -0.6473, 0.0, 0.7622, -0.6473, 0.0, 0.7622, -0.6473, 0.0, -0.6455, 0.7637, 0.0, -0.6455, 0.7637, 0.0, -0.6455, 0.7637, 0.0, -0.6455, 0.7637, 0.0, -0.5762, -0.0002589, -0.8173, -0.5762, -0.0002589, -0.8173, -0.5762, -0.0002589, -0.8173, -0.5762, -0.0002589, -0.8173, -0.7165, -0.6976, 0.0, -0.7165, -0.6976, 0.0, -0.7165, -0.6976, 0.0, -0.7165, -0.6976, 0.0, -0.1322, -5.941e-05, 0.9912, -0.1322, -5.941e-05, 0.9912, -0.1322, -5.941e-05, 0.9912, -0.1322, -5.941e-05, 0.9912, 0.7741, 0.0002984, -0.6331, 0.7741, 0.0002984, -0.6331, 0.7741, 0.0002984, -0.6331, 0.7741, 0.0002984, -0.6331, 0.8309, 0.5564, 0.0, 0.8309, 0.5564, 0.0, 0.8309, 0.5564, 0.0, 0.8309, 0.5564, 0.0, 0.2254, 8.689e-05, 0.9743, 0.2254, 8.689e-05, 0.9743, 0.2254, 8.689e-05, 0.9743, 0.2254, 8.689e-05, 0.9743, 0.8681, -0.4964, 0.0, 0.8681, -0.4964, 0.0, 0.8681, -0.4964, 0.0, 0.8681, -0.4964, 0.0, 0.0, 0.0, -1.0, 0.0, 0.0, -1.0, 0.0, 0.0, -1.0, 0.0, 0.0, -1.0, 0.0, 1.0, 0.0, 0.0, 1.0, 0.0, 0.0, 1.0, 0.0, 0.0, 1.0, 0.0, 0.0, 0.0, 1.0, 0.0, 0.0, 1.0, 0.0, 0.0, 1.0, 0.0, 0.0, 1.0, 0.0, -1.0, 0.0, 0.0, -1.0, 0.0, 0.0, -1.0, 0.0, 0.0, -1.0, 0.0, 0.3417, 6.123e-05, -0.9398, 0.3417, 6.123e-05, -0.9398, 0.3417, 6.123e-05, -0.9398, 0.3417, 6.123e-05, -0.9398, 0.8656, 0.5008, 0.0, 0.8656, 0.5008, 0.0, 0.8656, 0.5008, 0.0, 0.8656, 0.5008, 0.0, 0.3417, 6.124e-05, 0.9398, 0.3417, 6.124e-05, 0.9398, 0.3417, 6.124e-05, 0.9398, 0.3417, 6.124e-05, 0.9398, 0.7273, -0.6864, 0.0, 0.7273, -0.6864, 0.0, 0.7273, -0.6864, 0.0, 0.7273, -0.6864, 0.0, -0.9306, 0.366, 0.0001388, -0.9306, 0.366, 0.0001388, -0.9306, 0.366, 0.0001388, -0.9306, 0.366, 0.0001388, -0.5757, -9.51e-05, -0.8177, -0.5757, -9.51e-05, -0.8177, -0.5757, -9.51e-05, -0.8177, -0.5757, -9.51e-05, -0.8177, -0.7162, -0.6979, 0.0, -0.7162, -0.6979, 0.0, -0.7162, -0.6979, 0.0, -0.7162, -0.6979, 0.0, -0.132, -2.148e-05, 0.9912, -0.132, -2.148e-05, 0.9912, -0.132, -2.148e-05, 0.9912, -0.132, -2.148e-05, 0.9912, 0.7457, 5.484e-05, -0.6663, 0.7457, 5.484e-05, -0.6663, 0.7457, 5.484e-05, -0.6663, 0.7457, 5.484e-05, -0.6663, 0.9715, 0.237, 0.0, 0.9715, 0.237, 0.0, 0.9715, 0.237, 0.0, 0.9715, 0.237, 0.0, 0.2072, 1.523e-05, 0.9783, 0.2072, 1.523e-05, 0.9783, 0.2072, 1.523e-05, 0.9783, 0.2072, 1.523e-05, 0.9783, 0.8492, -0.5281, 0.0, 0.8492, -0.5281, 0.0, 0.8492, -0.5281, 0.0, 0.8492, -0.5281, 0.0, 0.0, 0.0, -1.0, 0.0, 0.0, -1.0, 0.0, 0.0, -1.0, 0.0, 0.0, -1.0, 0.0, 1.0, 0.0, 0.0, 1.0, 0.0, 0.0, 1.0, 0.0, 0.0, 1.0, 0.0, 0.0, 0.0, 1.0, 0.0, 0.0, 1.0, 0.0, 0.0, 1.0, 0.0, 0.0, 1.0, 0.0, -1.0, 0.0, 0.0, -1.0, 0.0, 0.0, -1.0, 0.0, 0.0, -1.0, 0.0, 0.1757, 0.0, -0.9845, 0.1757, 0.0, -0.9845, 0.1757, 0.0, -0.9845, 0.1757, 0.0, -0.9845, 0.8517, 0.5241, 0.0, 0.8517, 0.5241, 0.0, 0.8517, 0.5241, 0.0, 0.8517, 0.5241, 0.0, 0.6359, 0.0, 0.7717, 0.6359, 0.0, 0.7717, 0.6359, 0.0, 0.7717, 0.6359, 0.0, 0.7717, 0.7619, -0.6477, 0.0, 0.7619, -0.6477, 0.0, 0.7619, -0.6477, 0.0, 0.7619, -0.6477, 0.0, -1.0, -0.0004965, 0.0, -1.0, -0.0004965, 0.0, -1.0, -0.0004965, 0.0, -1.0, -0.0004965, 0.0, -0.1683, 0.004001, 0.9857, -0.1683, 0.004001, 0.9857, -0.1683, 0.004001, 0.9857, -0.1683, 0.004001, 0.9857, -0.6766, 0.7362, 0.0122, -0.6766, 0.7362, 0.0122, -0.6766, 0.7362, 0.0122, -0.6766, 0.7362, 0.0122, -0.6791, 0.07662, -0.7301, -0.6791, 0.07662, -0.7301, -0.6791, 0.07662, -0.7301, -0.6791, 0.07662, -0.7301, -0.8563, -0.5164, -0.003676, -0.8563, -0.5164, -0.003676, -0.8563, -0.5164, -0.003676, -0.8563, -0.5164, -0.003676, -0.00367, 0.0132, -0.9999, -0.00367, 0.0132, -0.9999, -0.00367, 0.0132, -0.9999, -0.00367, 0.0132, -0.9999, 0.09853, 0.9951, 0.01278, 0.09853, 0.9951, 0.01278, 0.09853, 0.9951, 0.01278, 0.09853, 0.9951, 0.01278, 0.00367, -0.0132, 0.9999, 0.00367, -0.0132, 0.9999, 0.00367, -0.0132, 0.9999, 0.00367, -0.0132, 0.9999, -0.09853, -0.9951, -0.01278, -0.09853, -0.9951, -0.01278, -0.09853, -0.9951, -0.01278, -0.09853, -0.9951, -0.01278, 0.6257, -0.05196, -0.7783, 0.6257, -0.05196, -0.7783, 0.6257, -0.05196, -0.7783, 0.6257, -0.05196, -0.7783, 0.7684, 0.6399, 0.005615, 0.7684, 0.6399, 0.005615, 0.7684, 0.6399, 0.005615, 0.7684, 0.6399, 0.005615, 0.1552, -0.02805, 0.9875, 0.1552, -0.02805, 0.9875, 0.1552, -0.02805, 0.9875, 0.1552, -0.02805, 0.9875, 0.6947, -0.7192, -0.01205, 0.6947, -0.7192, -0.01205, 0.6947, -0.7192, -0.01205, 0.6947, -0.7192, -0.01205, -0.9951, 0.09847, 0.004952, -0.9951, 0.09847, 0.004952, -0.9951, 0.09847, 0.004952, -0.9951, 0.09847, 0.004952, 0.9951, -0.09847, -0.004978, 0.9951, -0.09847, -0.004978, 0.9951, -0.09847, -0.004978, 0.9951, -0.09847, -0.004978, 6.637e-09, 0.0, 1.0, 8.263e-09, 0.0, 1.0, 8.263e-09, 0.0, 1.0, -2.822e-09, 0.0, 1.0, 0.02263, 0.9965, 0.08094, -0.03001, 0.9995, 0.0074, -0.03046, 0.9992, 0.02696, 0.0222, 0.9965, 0.08071, 1.89e-10, 0.0, -1.0, 7.173e-10, 0.0, -1.0, 7.173e-10, 0.0, -1.0, 1.968e-10, 0.0, -1.0, 0.03052, -0.9986, 0.04261, 0.03052, -0.9986, 0.04261, -0.01414, -0.9974, 0.07126, -0.01282, -0.9915, 0.1292, 0.03168, -0.9983, 0.04927, -0.7644, 0.3507, 0.5411, -0.2785, 0.4302, 0.8587, -0.7957, 0.3572, 0.4892, 1.0, 0.0, 0.0, 1.0, 0.0, 0.0, 1.0, 0.0, 0.0, 1.0, 0.0, 0.0, 0.05973, 0.9902, 0.1262, 0.002262, 0.7145, 0.6996, 0.01363, 0.988, 0.1538, -0.01467, -0.9987, 0.04936, -0.05753, -0.9929, 0.1045, -0.01282, -0.9915, 0.1292, -0.01414, -0.9974, 0.07126, -0.01467, -0.9987, 0.04936, -1.644e-10, 0.0, -1.0, 1.89e-10, 0.0, -1.0, 1.968e-10, 0.0, -1.0, -1.671e-10, 0.0, -1.0, 0.01363, 0.988, 0.1538, 0.002262, 0.7145, 0.6996, -0.03231, 0.9981, 0.05181, 0.02761, -0.9996, 0.0, 0.02761, -0.9996, 0.0, -0.01467, -0.9987, 0.04936, -0.01467, -0.9987, 0.04936, 0.0, 0.0, -1.0, 0.0, 0.0, -1.0, -1.644e-10, 0.0, -1.0, -1.671e-10, 0.0, -1.0, -0.03019, 0.9987, 0.04199, -0.03019, 0.9987, 0.04199, 0.01552, 0.9966, 0.08108, 0.01363, 0.988, 0.1538, -0.03231, 0.9981, 0.05181, 4.251e-09, 0.0, 1.0, 9.383e-11, 0.0, 1.0, 0.0, 0.0, 1.0, -2.822e-09, 0.0, 1.0, 0.0, 0.0, 1.0, 0.0, 0.0, 1.0, 9.383e-11, 0.0, 1.0, 0.01552, 0.9966, 0.08108, 0.02263, 0.9965, 0.08094, 0.0222, 0.9965, 0.08071, 0.05973, 0.9902, 0.1262, 0.01363, 0.988, 0.1538, -0.05753, -0.9929, 0.1045, -0.001137, -0.7107, 0.7035, -0.01282, -0.9915, 0.1292, -0.001137, -0.7107, 0.7035, 0.03168, -0.9983, 0.04927, -0.01282, -0.9915, 0.1292, -0.9254, 0.3545, 0.1343, -0.7644, 0.3507, 0.5411, -0.7957, 0.3572, 0.4892, -3.455e-09, 0.0, 1.0, 0.0, 0.0, 1.0, 6.637e-09, 0.0, 1.0, -2.822e-09, 0.0, 1.0, -7.018e-09, 0.0, 1.0, -3.455e-09, 0.0, 1.0, -2.822e-09, 0.0, 1.0, 9.383e-11, 0.0, 1.0, 4.251e-09, 0.0, 1.0, 4.437e-09, 0.0, 1.0, 4.437e-09, 0.0, 1.0, 9.383e-11, 0.0, 1.0, 0.02263, 0.9965, 0.08094, -0.02973, 0.9995, -0.004923, -0.03001, 0.9995, 0.0074, -0.9254, 0.3545, 0.1343, -0.7957, 0.3572, 0.4892, -0.9297, 0.3346, -0.154, -0.7885, 0.615, 0.0, -0.7644, 0.3507, 0.5411, -0.9254, 0.3545, 0.1343, -2.614e-09, 0.0, 1.0, -3.622e-09, 0.0, 1.0, -3.622e-09, 0.0, 1.0, -4.245e-09, 0.0, 1.0, 0.01677, -0.9976, -0.06711, -0.01876, -0.9998, -0.007777, -0.01893, -0.9997, -0.01332, 0.01654, -0.9976, -0.06679, -3.912e-10, 0.0, -1.0, 0.0, 0.0, -1.0, 0.0, 0.0, -1.0, -4.05e-10, 0.0, -1.0, 0.01926, 0.9995, -0.02689, 0.01926, 0.9995, -0.02689, -0.01185, 0.998, -0.06203, -0.01079, 0.9999, -0.01054, 0.01845, 0.9996, -0.02306, 0.9792, -0.1308, 0.1549, 0.3854, -0.5953, 0.7051, 0.9722, -0.151, 0.1788, -1.0, 0.0, 0.0, -1.0, 0.0, 0.0, -1.0, 0.0, 0.0, -1.0, 0.0, 0.0, 0.08047, -0.9849, -0.1534, -0.002263, -0.7145, 0.6996, 0.02388, -0.9997, -0.005467, -0.02648, 0.9958, -0.08784, -0.07824, 0.9885, -0.1296, -0.01079, 0.9999, -0.01054, -0.01185, 0.998, -0.06203, -0.02649, 0.9958, -0.08786, 3.445e-10, 0.0, -1.0, -3.912e-10, 0.0, -1.0, -4.05e-10, 0.0, -1.0, 3.501e-10, 0.0, -1.0, 0.02388, -0.9997, -0.005467, -0.002263, -0.7145, 0.6996, -0.07154, -0.9939, -0.08377, 0.0652, 0.9979, 0.0, 0.0652, 0.9979, 0.0, -0.02648, 0.9958, -0.08784, -0.02649, 0.9958, -0.08786, 1.491e-09, 0.0, -1.0, 1.491e-09, 0.0, -1.0, 3.445e-10, 0.0, -1.0, 3.501e-10, 0.0, -1.0, -0.07885, -0.9908, -0.1097, -0.07885, -0.9908, -0.1097, 0.02897, -0.9885, -0.1482, 0.02388, -0.9997, -0.005467, -0.07154, -0.9939, -0.08377, -2.064e-09, 0.0, 1.0, -4.098e-09, 0.0, 1.0, -4.493e-09, 0.0, 1.0, -4.245e-09, 0.0, 1.0, 1.317e-08, 0.0, 1.0, -4.493e-09, 0.0, 1.0, -4.098e-09, 0.0, 1.0, 0.02897, -0.9885, -0.1482, 0.01677, -0.9976, -0.06711, 0.01654, -0.9976, -0.06679, 0.08047, -0.9849, -0.1534, 0.02388, -0.9997, -0.005467, -0.07824, 0.9885, -0.1296, 0.001092, 0.7107, 0.7035, -0.01079, 0.9999, -0.01054, 0.001092, 0.7107, 0.7035, 0.01845, 0.9996, -0.02306, -0.01079, 0.9999, -0.01054, 1.0, 0.0, 0.0, 0.9792, -0.1308, 0.1549, 0.9722, -0.151, 0.1788, 1.0, 0.0, 0.0, 1.0, 0.0, 0.0, -6.035e-09, 0.0, 1.0, 0.0, 0.0, 1.0, -2.614e-09, 0.0, 1.0, -4.245e-09, 0.0, 1.0, -1.17e-08, 0.0, 1.0, -6.035e-09, 0.0, 1.0, -4.245e-09, 0.0, 1.0, -4.098e-09, 0.0, 1.0, -2.064e-09, 0.0, 1.0, 0.0, 0.0, 1.0, 0.0, 0.0, 1.0, -4.098e-09, 0.0, 1.0, 0.01677, -0.9976, -0.06711, -0.01852, -0.9998, 0.0, -0.01876, -0.9998, -0.007777, -0.6843, 0.4205, -0.5958, -0.6843, 0.4205, -0.5958, -0.6843, 0.4205, -0.5958, -0.6843, 0.4205, -0.5958, -0.7973, -0.4801, -0.3659, -0.7973, -0.4801, -0.3659, -0.7973, -0.4801, -0.3659, -0.7973, -0.4801, -0.3659, 0.01274, 0.5883, -0.8086, 0.02248, 0.5883, -0.8083, 0.02234, 0.5883, -0.8083, 0.01274, 0.5883, -0.8086, 0.006511, -0.8083, -0.5887, 0.006506, -0.8083, -0.5887, 0.006506, -0.8083, -0.5887, 0.006511, -0.8083, -0.5887, 0.6641, 0.4475, -0.5989, 0.6641, 0.4475, -0.5989, 0.6641, 0.4475, -0.5989, 0.6641, 0.4475, -0.5989, 0.7663, -0.5266, -0.368, 0.7663, -0.5266, -0.368, 0.7663, -0.5266, -0.368, 0.7663, -0.5266, -0.368, 0.9799, -0.1011, 0.1722, 0.9799, -0.1011, 0.1722, 0.9799, -0.1011, 0.1722, 0.9799, -0.1011, 0.1722, -0.1923, -0.5791, 0.7922, -0.1923, -0.5791, 0.7922, -0.1923, -0.5791, 0.7922, -0.1923, -0.5791, 0.7922, -0.01574, -0.5876, 0.809, -0.0194, -0.5874, 0.809, -0.01772, -0.5875, 0.809, -0.01574, -0.5876, 0.809, 0.1158, -0.581, 0.8056, 0.1158, -0.581, 0.8056, 0.1158, -0.581, 0.8056, 0.1158, -0.581, 0.8056, -0.01772, -0.5875, 0.809, -0.0194, -0.5874, 0.809, -0.01977, -0.5874, 0.809, -0.01977, -0.5874, 0.809, 0.006506, -0.8083, -0.5887, 0.006506, -0.8083, -0.5887, 0.006501, -0.8083, -0.5887, 0.006501, -0.8083, -0.5887, 0.02234, 0.5883, -0.8083, 0.02248, 0.5883, -0.8083, 0.02263, 0.5883, -0.8083, 0.02263, 0.5883, -0.8083, -0.07944, 0.9917, 0.101, -0.07944, 0.9917, 0.101, -0.07944, 0.9917, 0.101, -0.9827, 0.09533, -0.1591, -0.9827, 0.09533, -0.1591, -0.9827, 0.09533, -0.1591, -0.9827, 0.09533, -0.1591, -0.7622, 0.4457, -0.4695, -0.7622, 0.4457, -0.4695, -0.7622, 0.4457, -0.4695, 0.1131, 0.9223, -0.3696, 0.1131, 0.9223, -0.3696, 0.1131, 0.9223, -0.3696, 0.1131, 0.9223, -0.3696, -0.4949, 0.8286, -0.2617, -0.4949, 0.8286, -0.2617, -0.4949, 0.8286, -0.2617, -0.4949, 0.8286, -0.2617, -0.5347, 0.8184, -0.2104, -0.5347, 0.8184, -0.2104, -0.5347, 0.8184, -0.2104, 0.675, 0.6951, -0.2476, 0.675, 0.6951, -0.2476, 0.675, 0.6951, -0.2476])] * 3)])

# ---- objects
ob_sm_prop_fence_high_03 = bpy.data.objects.new('SM_Prop_Fence_High_03', me_mesh)

# ---- transforms, parenting, visibility, modifiers, constraints
ob_sm_prop_fence_high_03.location = (0.0, 0.0, 0.0)
ob_sm_prop_fence_high_03.rotation_euler = (1.571, -0.0, 0.0)
ob_sm_prop_fence_high_03.scale = (0.01, 0.01, 0.01)
ob_sm_prop_fence_high_03.color = (0.8, 0.8, 0.8, 1.0)

# ---- collection membership
scene.collection.objects.link(ob_sm_prop_fence_high_03)

# ---- scene / render settings (as saved in the file)
scene.frame_start = 1; scene.frame_end = 250; scene.frame_set(1)
scene.render.engine = 'BLENDER_EEVEE_NEXT'
scene.cycles.sampling_pattern = 'TABULATED_SOBOL'
scene.view_settings.view_transform = 'Filmic'
bpy.context.view_layer.update()

# ---- added for rendering (the .blend has no active camera and no usable light): camera, sun
cam_auto = bpy.data.cameras.new('AutoCamera')
cam_auto.lens = 50.0
cam_auto.sensor_width = 36.0
cam_auto.clip_end = 1000.0
ob_auto_camera = bpy.data.objects.new('AutoCamera', cam_auto)
scene.collection.objects.link(ob_auto_camera)
ob_auto_camera.location = (0.171848, -0.221334, 0.158669)
ob_auto_camera.rotation_euler = (1.09748, -7.21219e-08, 0.694738)
scene.camera = ob_auto_camera
light_auto_sun = bpy.data.lights.new('AutoSun', 'SUN')
light_auto_sun.energy = 3.0
light_auto_sun.angle = 0.0523599
ob_auto_sun = bpy.data.objects.new('AutoSun', light_auto_sun)
scene.collection.objects.link(ob_auto_sun)
ob_auto_sun.rotation_euler = (0.872665, 0.174533, 0.523599)
bpy.context.view_layer.update()
